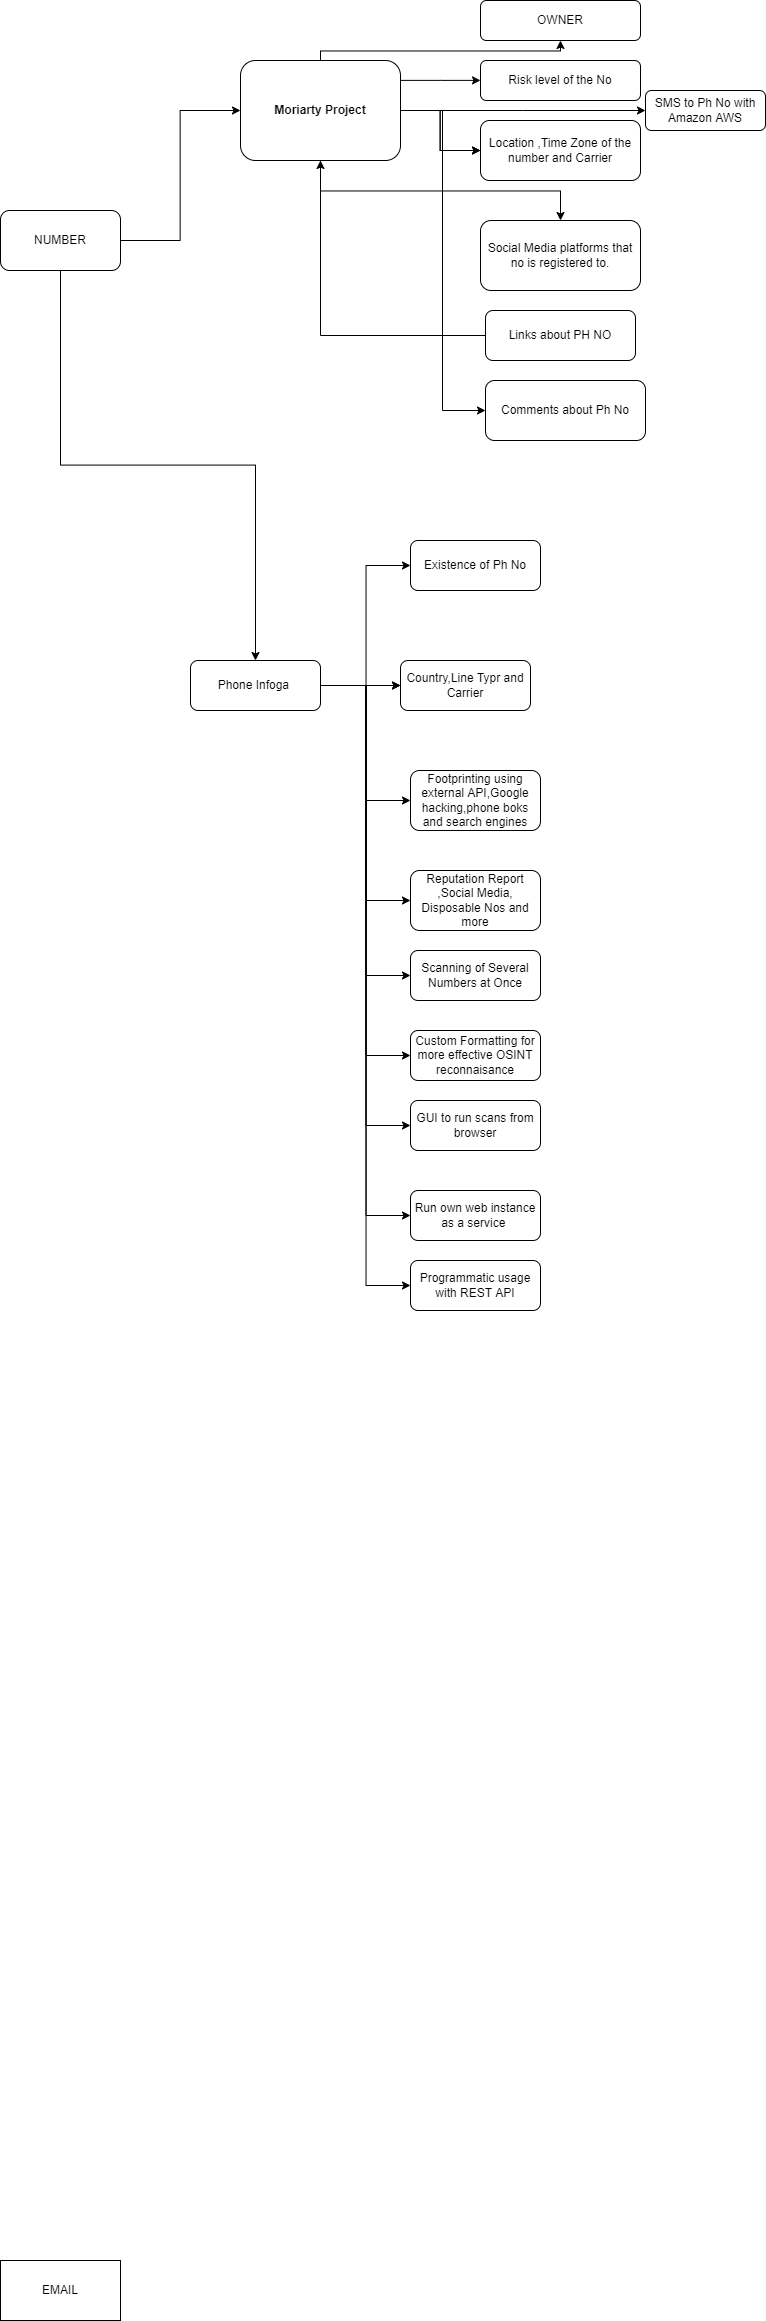

The diagram above was exported from draw.io. Its source (the exported page's mxGraphModel, read from the mxfile embedded in the PNG):
<mxGraphModel dx="1478" dy="726" grid="1" gridSize="10" guides="1" tooltips="1" connect="1" arrows="1" fold="1" page="1" pageScale="1" pageWidth="850" pageHeight="1100" math="0" shadow="0">
  <root>
    <mxCell id="0" />
    <mxCell id="1" parent="0" />
    <mxCell id="ve2HnKUsKw7n9n9VxNwY-10" value="" style="edgeStyle=elbowEdgeStyle;rounded=0;orthogonalLoop=1;jettySize=auto;html=1;" edge="1" parent="1" source="asSgnKSp1wBXSwAco2lH-1" target="ve2HnKUsKw7n9n9VxNwY-11">
      <mxGeometry relative="1" as="geometry">
        <mxPoint x="220" y="200" as="targetPoint" />
      </mxGeometry>
    </mxCell>
    <mxCell id="ve2HnKUsKw7n9n9VxNwY-18" value="" style="edgeStyle=elbowEdgeStyle;rounded=0;orthogonalLoop=1;jettySize=auto;elbow=vertical;html=1;" edge="1" parent="1" source="asSgnKSp1wBXSwAco2lH-1" target="ve2HnKUsKw7n9n9VxNwY-17">
      <mxGeometry relative="1" as="geometry" />
    </mxCell>
    <mxCell id="asSgnKSp1wBXSwAco2lH-1" value="NUMBER" style="rounded=1;whiteSpace=wrap;html=1;" parent="1" vertex="1">
      <mxGeometry x="20" y="230" width="120" height="60" as="geometry" />
    </mxCell>
    <mxCell id="asSgnKSp1wBXSwAco2lH-2" value="EMAIL" style="rounded=0;whiteSpace=wrap;html=1;" parent="1" vertex="1">
      <mxGeometry x="20" y="2280" width="120" height="60" as="geometry" />
    </mxCell>
    <mxCell id="ve2HnKUsKw7n9n9VxNwY-20" value="" style="edgeStyle=elbowEdgeStyle;rounded=0;orthogonalLoop=1;jettySize=auto;elbow=vertical;html=1;" edge="1" parent="1" source="ve2HnKUsKw7n9n9VxNwY-11" target="ve2HnKUsKw7n9n9VxNwY-19">
      <mxGeometry relative="1" as="geometry" />
    </mxCell>
    <mxCell id="ve2HnKUsKw7n9n9VxNwY-22" value="" style="edgeStyle=elbowEdgeStyle;rounded=0;orthogonalLoop=1;jettySize=auto;elbow=vertical;html=1;" edge="1" parent="1" source="ve2HnKUsKw7n9n9VxNwY-11" target="ve2HnKUsKw7n9n9VxNwY-21">
      <mxGeometry relative="1" as="geometry" />
    </mxCell>
    <mxCell id="ve2HnKUsKw7n9n9VxNwY-27" value="" style="edgeStyle=elbowEdgeStyle;rounded=0;orthogonalLoop=1;jettySize=auto;elbow=vertical;html=1;" edge="1" parent="1" source="ve2HnKUsKw7n9n9VxNwY-11" target="ve2HnKUsKw7n9n9VxNwY-26">
      <mxGeometry relative="1" as="geometry" />
    </mxCell>
    <mxCell id="ve2HnKUsKw7n9n9VxNwY-36" value="" style="edgeStyle=elbowEdgeStyle;rounded=0;orthogonalLoop=1;jettySize=auto;html=1;" edge="1" parent="1" source="ve2HnKUsKw7n9n9VxNwY-11" target="ve2HnKUsKw7n9n9VxNwY-23">
      <mxGeometry relative="1" as="geometry" />
    </mxCell>
    <mxCell id="ve2HnKUsKw7n9n9VxNwY-37" value="" style="edgeStyle=elbowEdgeStyle;rounded=0;orthogonalLoop=1;jettySize=auto;html=1;" edge="1" parent="1" source="ve2HnKUsKw7n9n9VxNwY-11" target="ve2HnKUsKw7n9n9VxNwY-23">
      <mxGeometry relative="1" as="geometry" />
    </mxCell>
    <mxCell id="ve2HnKUsKw7n9n9VxNwY-39" value="" style="edgeStyle=elbowEdgeStyle;rounded=0;orthogonalLoop=1;jettySize=auto;html=1;" edge="1" parent="1" source="ve2HnKUsKw7n9n9VxNwY-11" target="ve2HnKUsKw7n9n9VxNwY-38">
      <mxGeometry relative="1" as="geometry" />
    </mxCell>
    <mxCell id="ve2HnKUsKw7n9n9VxNwY-41" value="" style="edgeStyle=elbowEdgeStyle;rounded=0;orthogonalLoop=1;jettySize=auto;html=1;" edge="1" parent="1" source="ve2HnKUsKw7n9n9VxNwY-11" target="ve2HnKUsKw7n9n9VxNwY-40">
      <mxGeometry relative="1" as="geometry" />
    </mxCell>
    <mxCell id="ve2HnKUsKw7n9n9VxNwY-11" value="&lt;b&gt;Moriarty Project&lt;/b&gt;" style="rounded=1;whiteSpace=wrap;html=1;" vertex="1" parent="1">
      <mxGeometry x="260" y="80" width="160" height="100" as="geometry" />
    </mxCell>
    <mxCell id="ve2HnKUsKw7n9n9VxNwY-43" value="" style="edgeStyle=elbowEdgeStyle;rounded=0;orthogonalLoop=1;jettySize=auto;html=1;" edge="1" parent="1" source="ve2HnKUsKw7n9n9VxNwY-17" target="ve2HnKUsKw7n9n9VxNwY-42">
      <mxGeometry relative="1" as="geometry" />
    </mxCell>
    <mxCell id="ve2HnKUsKw7n9n9VxNwY-45" value="" style="edgeStyle=elbowEdgeStyle;rounded=0;orthogonalLoop=1;jettySize=auto;html=1;" edge="1" parent="1" source="ve2HnKUsKw7n9n9VxNwY-17" target="ve2HnKUsKw7n9n9VxNwY-44">
      <mxGeometry relative="1" as="geometry" />
    </mxCell>
    <mxCell id="ve2HnKUsKw7n9n9VxNwY-47" value="" style="edgeStyle=elbowEdgeStyle;rounded=0;orthogonalLoop=1;jettySize=auto;html=1;" edge="1" parent="1" source="ve2HnKUsKw7n9n9VxNwY-17" target="ve2HnKUsKw7n9n9VxNwY-46">
      <mxGeometry relative="1" as="geometry" />
    </mxCell>
    <mxCell id="ve2HnKUsKw7n9n9VxNwY-49" value="" style="edgeStyle=elbowEdgeStyle;rounded=0;orthogonalLoop=1;jettySize=auto;html=1;" edge="1" parent="1" source="ve2HnKUsKw7n9n9VxNwY-17" target="ve2HnKUsKw7n9n9VxNwY-48">
      <mxGeometry relative="1" as="geometry" />
    </mxCell>
    <mxCell id="ve2HnKUsKw7n9n9VxNwY-50" value="" style="edgeStyle=elbowEdgeStyle;rounded=0;orthogonalLoop=1;jettySize=auto;html=1;" edge="1" parent="1" source="ve2HnKUsKw7n9n9VxNwY-17" target="ve2HnKUsKw7n9n9VxNwY-44">
      <mxGeometry relative="1" as="geometry" />
    </mxCell>
    <mxCell id="ve2HnKUsKw7n9n9VxNwY-52" value="" style="edgeStyle=elbowEdgeStyle;rounded=0;orthogonalLoop=1;jettySize=auto;html=1;" edge="1" parent="1" source="ve2HnKUsKw7n9n9VxNwY-17" target="ve2HnKUsKw7n9n9VxNwY-51">
      <mxGeometry relative="1" as="geometry" />
    </mxCell>
    <mxCell id="ve2HnKUsKw7n9n9VxNwY-54" value="" style="edgeStyle=elbowEdgeStyle;rounded=0;orthogonalLoop=1;jettySize=auto;html=1;" edge="1" parent="1" source="ve2HnKUsKw7n9n9VxNwY-17" target="ve2HnKUsKw7n9n9VxNwY-53">
      <mxGeometry relative="1" as="geometry" />
    </mxCell>
    <mxCell id="ve2HnKUsKw7n9n9VxNwY-56" value="" style="edgeStyle=elbowEdgeStyle;rounded=0;orthogonalLoop=1;jettySize=auto;html=1;" edge="1" parent="1" source="ve2HnKUsKw7n9n9VxNwY-17" target="ve2HnKUsKw7n9n9VxNwY-55">
      <mxGeometry relative="1" as="geometry" />
    </mxCell>
    <mxCell id="ve2HnKUsKw7n9n9VxNwY-58" value="" style="edgeStyle=elbowEdgeStyle;rounded=0;orthogonalLoop=1;jettySize=auto;html=1;" edge="1" parent="1" source="ve2HnKUsKw7n9n9VxNwY-17" target="ve2HnKUsKw7n9n9VxNwY-57">
      <mxGeometry relative="1" as="geometry" />
    </mxCell>
    <mxCell id="ve2HnKUsKw7n9n9VxNwY-60" value="" style="edgeStyle=elbowEdgeStyle;rounded=0;orthogonalLoop=1;jettySize=auto;html=1;" edge="1" parent="1" source="ve2HnKUsKw7n9n9VxNwY-17" target="ve2HnKUsKw7n9n9VxNwY-59">
      <mxGeometry relative="1" as="geometry" />
    </mxCell>
    <mxCell id="ve2HnKUsKw7n9n9VxNwY-17" value="Phone Infoga&amp;nbsp;" style="rounded=1;whiteSpace=wrap;html=1;" vertex="1" parent="1">
      <mxGeometry x="210" y="680" width="130" height="50" as="geometry" />
    </mxCell>
    <mxCell id="ve2HnKUsKw7n9n9VxNwY-19" value="OWNER" style="rounded=1;whiteSpace=wrap;html=1;" vertex="1" parent="1">
      <mxGeometry x="500" y="20" width="160" height="40" as="geometry" />
    </mxCell>
    <mxCell id="ve2HnKUsKw7n9n9VxNwY-21" value="Risk level of the No" style="rounded=1;whiteSpace=wrap;html=1;" vertex="1" parent="1">
      <mxGeometry x="500" y="80" width="160" height="40" as="geometry" />
    </mxCell>
    <mxCell id="ve2HnKUsKw7n9n9VxNwY-23" value="Location ,Time Zone of the number and Carrier" style="rounded=1;whiteSpace=wrap;html=1;" vertex="1" parent="1">
      <mxGeometry x="500" y="140" width="160" height="60" as="geometry" />
    </mxCell>
    <mxCell id="ve2HnKUsKw7n9n9VxNwY-26" value="Social Media platforms that no is registered to." style="rounded=1;whiteSpace=wrap;html=1;" vertex="1" parent="1">
      <mxGeometry x="500" y="240" width="160" height="70" as="geometry" />
    </mxCell>
    <mxCell id="ve2HnKUsKw7n9n9VxNwY-35" value="" style="edgeStyle=elbowEdgeStyle;rounded=0;orthogonalLoop=1;jettySize=auto;html=1;" edge="1" parent="1" source="ve2HnKUsKw7n9n9VxNwY-29" target="ve2HnKUsKw7n9n9VxNwY-11">
      <mxGeometry relative="1" as="geometry">
        <mxPoint x="385" y="385" as="targetPoint" />
        <Array as="points">
          <mxPoint x="340" y="190" />
        </Array>
      </mxGeometry>
    </mxCell>
    <mxCell id="ve2HnKUsKw7n9n9VxNwY-29" value="Links about PH NO" style="rounded=1;whiteSpace=wrap;html=1;" vertex="1" parent="1">
      <mxGeometry x="505" y="330" width="150" height="50" as="geometry" />
    </mxCell>
    <mxCell id="ve2HnKUsKw7n9n9VxNwY-38" value="Comments about Ph No" style="rounded=1;whiteSpace=wrap;html=1;" vertex="1" parent="1">
      <mxGeometry x="505" y="400" width="160" height="60" as="geometry" />
    </mxCell>
    <mxCell id="ve2HnKUsKw7n9n9VxNwY-40" value="SMS to Ph No with Amazon AWS" style="rounded=1;whiteSpace=wrap;html=1;" vertex="1" parent="1">
      <mxGeometry x="665" y="110" width="120" height="40" as="geometry" />
    </mxCell>
    <mxCell id="ve2HnKUsKw7n9n9VxNwY-42" value="Existence of Ph No" style="rounded=1;whiteSpace=wrap;html=1;" vertex="1" parent="1">
      <mxGeometry x="430" y="560" width="130" height="50" as="geometry" />
    </mxCell>
    <mxCell id="ve2HnKUsKw7n9n9VxNwY-44" value="Country,Line Typr and Carrier" style="rounded=1;whiteSpace=wrap;html=1;" vertex="1" parent="1">
      <mxGeometry x="420" y="680" width="130" height="50" as="geometry" />
    </mxCell>
    <mxCell id="ve2HnKUsKw7n9n9VxNwY-46" value="Footprinting using external API,Google hacking,phone boks and search engines" style="rounded=1;whiteSpace=wrap;html=1;" vertex="1" parent="1">
      <mxGeometry x="430" y="790" width="130" height="60" as="geometry" />
    </mxCell>
    <mxCell id="ve2HnKUsKw7n9n9VxNwY-48" value="Reputation Report ,Social Media, Disposable Nos and more" style="rounded=1;whiteSpace=wrap;html=1;" vertex="1" parent="1">
      <mxGeometry x="430" y="890" width="130" height="60" as="geometry" />
    </mxCell>
    <mxCell id="ve2HnKUsKw7n9n9VxNwY-51" value="Scanning of Several Numbers at Once" style="rounded=1;whiteSpace=wrap;html=1;" vertex="1" parent="1">
      <mxGeometry x="430" y="970" width="130" height="50" as="geometry" />
    </mxCell>
    <mxCell id="ve2HnKUsKw7n9n9VxNwY-53" value="Custom Formatting for more effective OSINT reconnaisance" style="rounded=1;whiteSpace=wrap;html=1;" vertex="1" parent="1">
      <mxGeometry x="430" y="1050" width="130" height="50" as="geometry" />
    </mxCell>
    <mxCell id="ve2HnKUsKw7n9n9VxNwY-55" value="GUI to run scans from browser" style="rounded=1;whiteSpace=wrap;html=1;" vertex="1" parent="1">
      <mxGeometry x="430" y="1120" width="130" height="50" as="geometry" />
    </mxCell>
    <mxCell id="ve2HnKUsKw7n9n9VxNwY-57" value="Run own web instance as a service&amp;nbsp;" style="rounded=1;whiteSpace=wrap;html=1;" vertex="1" parent="1">
      <mxGeometry x="430" y="1210" width="130" height="50" as="geometry" />
    </mxCell>
    <mxCell id="ve2HnKUsKw7n9n9VxNwY-59" value="Programmatic usage with REST API" style="rounded=1;whiteSpace=wrap;html=1;" vertex="1" parent="1">
      <mxGeometry x="430" y="1280" width="130" height="50" as="geometry" />
    </mxCell>
  </root>
</mxGraphModel>